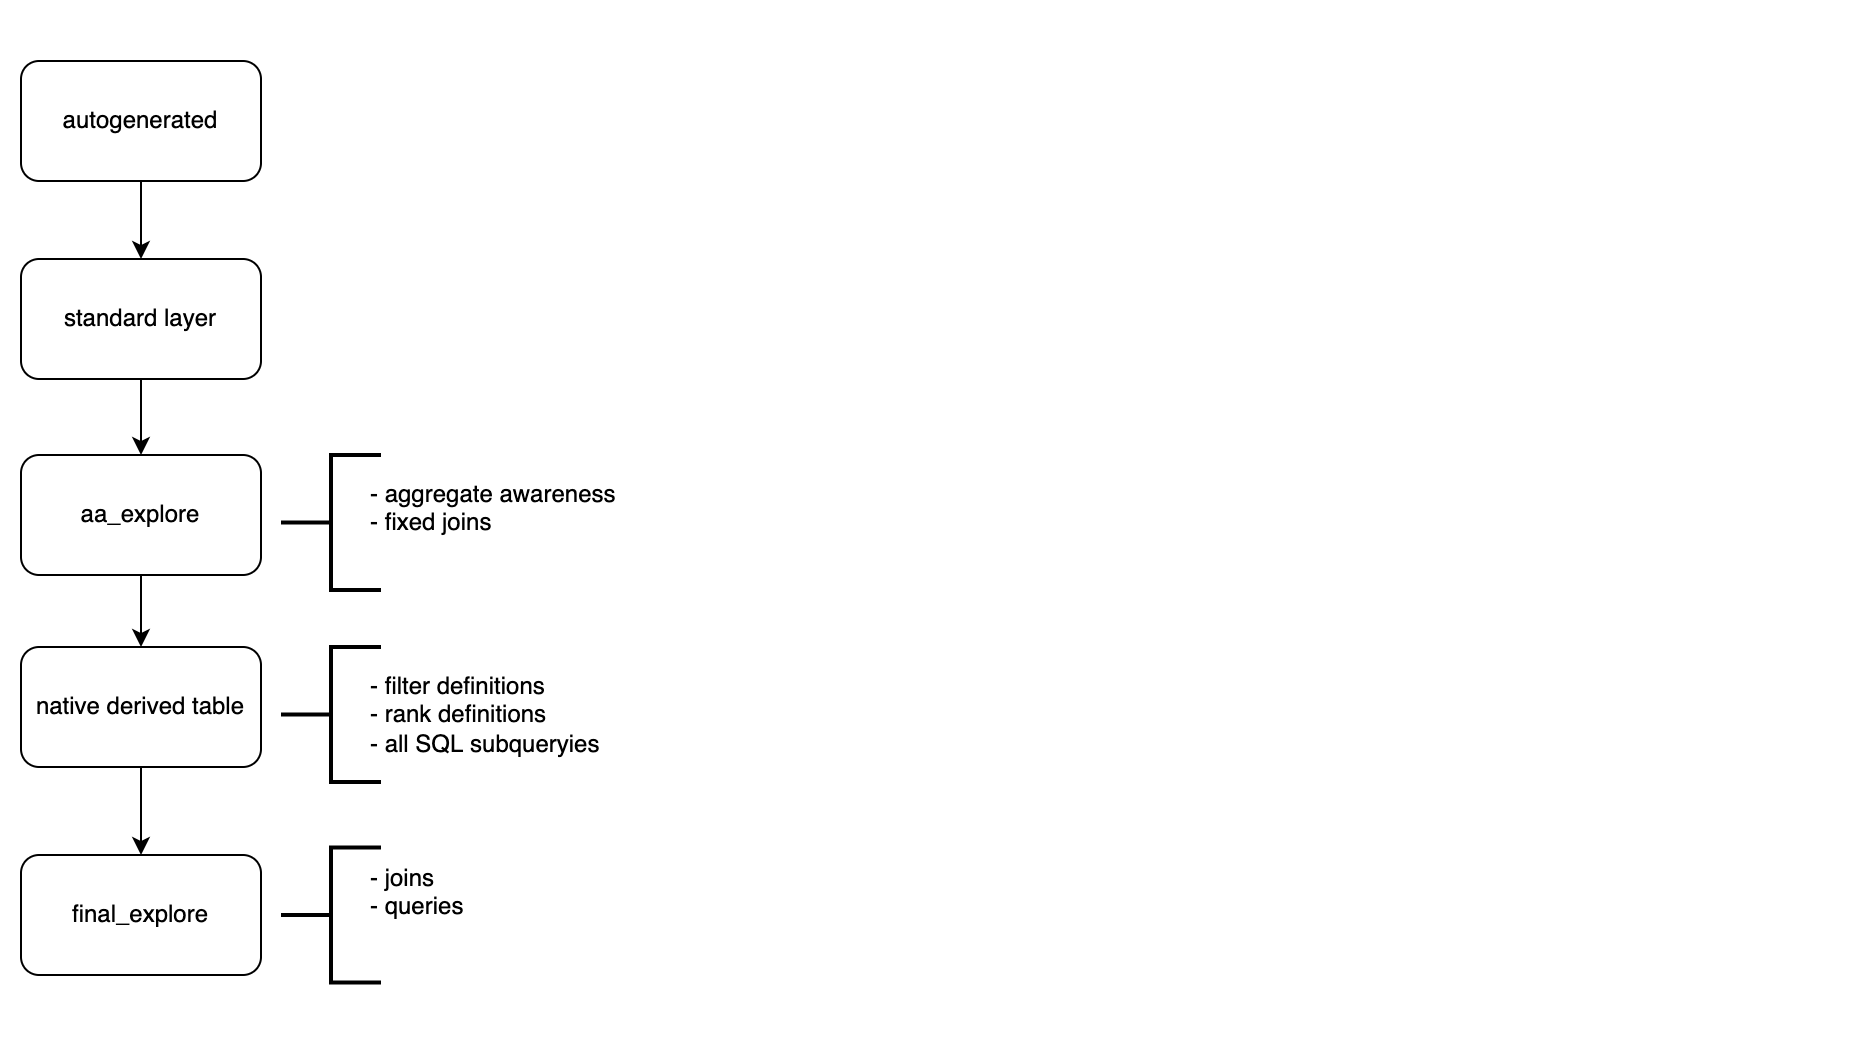

The diagram above was exported from draw.io. Its source (the exported page's mxGraphModel, read from the mxfile embedded in the PNG):
<mxGraphModel dx="1106" dy="822" grid="1" gridSize="10" guides="1" tooltips="1" connect="1" arrows="1" fold="1" page="1" pageScale="1" pageWidth="827" pageHeight="1169" math="0" shadow="0">
  <root>
    <mxCell id="0" />
    <mxCell id="1" parent="0" />
    <mxCell id="MpYhJu8FjUV-WEeX1vbR-3" value="" style="edgeStyle=orthogonalEdgeStyle;rounded=0;orthogonalLoop=1;jettySize=auto;html=1;" parent="1" source="MpYhJu8FjUV-WEeX1vbR-1" target="MpYhJu8FjUV-WEeX1vbR-2" edge="1">
      <mxGeometry relative="1" as="geometry" />
    </mxCell>
    <mxCell id="MpYhJu8FjUV-WEeX1vbR-1" value="autogenerated" style="rounded=1;whiteSpace=wrap;html=1;" parent="1" vertex="1">
      <mxGeometry x="50" y="40" width="120" height="60" as="geometry" />
    </mxCell>
    <mxCell id="MpYhJu8FjUV-WEeX1vbR-5" value="" style="edgeStyle=orthogonalEdgeStyle;rounded=0;orthogonalLoop=1;jettySize=auto;html=1;" parent="1" source="MpYhJu8FjUV-WEeX1vbR-2" target="MpYhJu8FjUV-WEeX1vbR-4" edge="1">
      <mxGeometry relative="1" as="geometry" />
    </mxCell>
    <mxCell id="MpYhJu8FjUV-WEeX1vbR-2" value="standard layer" style="whiteSpace=wrap;html=1;rounded=1;" parent="1" vertex="1">
      <mxGeometry x="50" y="139" width="120" height="60" as="geometry" />
    </mxCell>
    <mxCell id="MpYhJu8FjUV-WEeX1vbR-7" value="" style="edgeStyle=orthogonalEdgeStyle;rounded=0;orthogonalLoop=1;jettySize=auto;html=1;" parent="1" source="MpYhJu8FjUV-WEeX1vbR-4" target="MpYhJu8FjUV-WEeX1vbR-6" edge="1">
      <mxGeometry relative="1" as="geometry" />
    </mxCell>
    <mxCell id="MpYhJu8FjUV-WEeX1vbR-4" value="aa_explore" style="whiteSpace=wrap;html=1;rounded=1;" parent="1" vertex="1">
      <mxGeometry x="50" y="237" width="120" height="60" as="geometry" />
    </mxCell>
    <mxCell id="MpYhJu8FjUV-WEeX1vbR-9" value="" style="edgeStyle=orthogonalEdgeStyle;rounded=0;orthogonalLoop=1;jettySize=auto;html=1;" parent="1" source="MpYhJu8FjUV-WEeX1vbR-6" target="MpYhJu8FjUV-WEeX1vbR-8" edge="1">
      <mxGeometry relative="1" as="geometry" />
    </mxCell>
    <mxCell id="MpYhJu8FjUV-WEeX1vbR-6" value="native derived table" style="whiteSpace=wrap;html=1;rounded=1;" parent="1" vertex="1">
      <mxGeometry x="50" y="333" width="120" height="60" as="geometry" />
    </mxCell>
    <mxCell id="MpYhJu8FjUV-WEeX1vbR-8" value="final_explore" style="whiteSpace=wrap;html=1;rounded=1;" parent="1" vertex="1">
      <mxGeometry x="50" y="437" width="120" height="60" as="geometry" />
    </mxCell>
    <mxCell id="MpYhJu8FjUV-WEeX1vbR-10" value="" style="strokeWidth=2;html=1;shape=mxgraph.flowchart.annotation_2;align=left;labelPosition=right;pointerEvents=1;" parent="1" vertex="1">
      <mxGeometry x="180" y="333" width="50" height="67.5" as="geometry" />
    </mxCell>
    <mxCell id="MpYhJu8FjUV-WEeX1vbR-11" value="- filter definitions&lt;br&gt;- rank definitions&lt;br&gt;- all SQL subqueryies" style="text;html=1;strokeColor=none;fillColor=none;spacing=5;spacingTop=-20;whiteSpace=wrap;overflow=hidden;rounded=0;" parent="1" vertex="1">
      <mxGeometry x="220" y="355.5" width="190" height="45" as="geometry" />
    </mxCell>
    <mxCell id="MpYhJu8FjUV-WEeX1vbR-12" value="" style="strokeWidth=2;html=1;shape=mxgraph.flowchart.annotation_2;align=left;labelPosition=right;pointerEvents=1;" parent="1" vertex="1">
      <mxGeometry x="180" y="237" width="50" height="67.5" as="geometry" />
    </mxCell>
    <mxCell id="MpYhJu8FjUV-WEeX1vbR-13" value="- aggregate awareness&lt;br&gt;- fixed joins" style="text;html=1;strokeColor=none;fillColor=none;spacing=5;spacingTop=-20;whiteSpace=wrap;overflow=hidden;rounded=0;" parent="1" vertex="1">
      <mxGeometry x="220" y="259.5" width="190" height="45" as="geometry" />
    </mxCell>
    <mxCell id="MpYhJu8FjUV-WEeX1vbR-14" value="- joins&lt;br&gt;- queries" style="text;html=1;strokeColor=none;fillColor=none;spacing=5;spacingTop=-20;whiteSpace=wrap;overflow=hidden;rounded=0;" parent="1" vertex="1">
      <mxGeometry x="220" y="452" width="190" height="45" as="geometry" />
    </mxCell>
    <mxCell id="MpYhJu8FjUV-WEeX1vbR-15" value="" style="strokeWidth=2;html=1;shape=mxgraph.flowchart.annotation_2;align=left;labelPosition=right;pointerEvents=1;" parent="1" vertex="1">
      <mxGeometry x="180" y="433.25" width="50" height="67.5" as="geometry" />
    </mxCell>
    <mxCell id="tWb6ZrzTyQZmIUDfugzH-2" value="" style="endArrow=none;html=1;rounded=0;strokeColor=#FFFFFF;" parent="1" edge="1">
      <mxGeometry width="50" height="50" relative="1" as="geometry">
        <mxPoint x="50" y="20" as="sourcePoint" />
        <mxPoint x="960" y="20" as="targetPoint" />
      </mxGeometry>
    </mxCell>
    <mxCell id="ziJK6N4iwvDiUpy7cggO-1" value="" style="endArrow=none;html=1;rounded=0;strokeColor=#FFFFFF;" edge="1" parent="1">
      <mxGeometry width="50" height="50" relative="1" as="geometry">
        <mxPoint x="50" y="520" as="sourcePoint" />
        <mxPoint x="960" y="520" as="targetPoint" />
      </mxGeometry>
    </mxCell>
  </root>
</mxGraphModel>